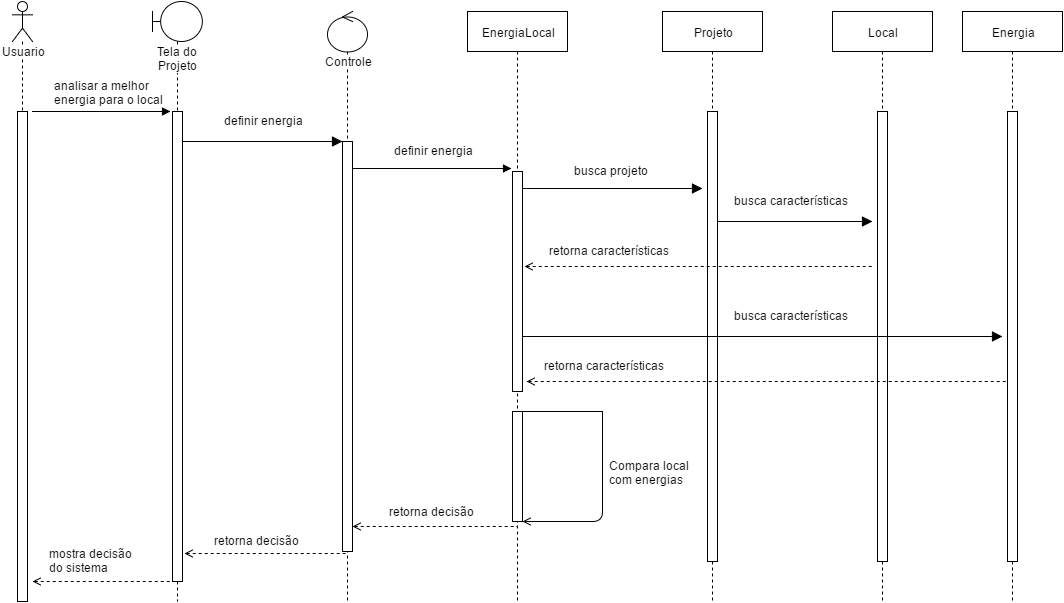

The diagram above was exported from draw.io. Its source (the exported page's mxGraphModel, read from the mxfile embedded in the PNG):
<mxGraphModel dx="880" dy="424" grid="1" gridSize="10" guides="1" tooltips="1" connect="1" arrows="1" fold="1" page="1" pageScale="1" pageWidth="826" pageHeight="1169" background="#ffffff" math="0" shadow="0">
  <root>
    <mxCell id="0" />
    <mxCell id="1" parent="0" />
    <mxCell id="3" value="Usuario" style="shape=umlLifeline;participant=umlActor;perimeter=lifelinePerimeter;whiteSpace=wrap;html=1;container=1;collapsible=0;recursiveResize=0;verticalAlign=top;spacingTop=36;labelBackgroundColor=#ffffff;outlineConnect=0;" parent="1" vertex="1">
      <mxGeometry x="50" y="70" width="20" height="600" as="geometry" />
    </mxCell>
    <mxCell id="4" value="" style="html=1;points=[];perimeter=orthogonalPerimeter;" parent="3" vertex="1">
      <mxGeometry x="5" y="110" width="10" height="490" as="geometry" />
    </mxCell>
    <mxCell id="5" value="EnergiaLocal" style="shape=umlLifeline;perimeter=lifelinePerimeter;whiteSpace=wrap;html=1;container=1;collapsible=0;recursiveResize=0;outlineConnect=0;" parent="1" vertex="1">
      <mxGeometry x="505" y="80" width="100" height="590" as="geometry" />
    </mxCell>
    <mxCell id="20" value="" style="html=1;points=[];perimeter=orthogonalPerimeter;" parent="5" vertex="1">
      <mxGeometry x="45" y="160" width="10" height="220" as="geometry" />
    </mxCell>
    <mxCell id="72" value="" style="html=1;points=[];perimeter=orthogonalPerimeter;" vertex="1" parent="5">
      <mxGeometry x="45" y="400" width="10" height="110" as="geometry" />
    </mxCell>
    <mxCell id="6" value="Projeto" style="shape=umlLifeline;perimeter=lifelinePerimeter;whiteSpace=wrap;html=1;container=1;collapsible=0;recursiveResize=0;outlineConnect=0;" parent="1" vertex="1">
      <mxGeometry x="700" y="80" width="100" height="590" as="geometry" />
    </mxCell>
    <mxCell id="35" value="" style="html=1;points=[];perimeter=orthogonalPerimeter;" parent="6" vertex="1">
      <mxGeometry x="45" y="100" width="10" height="450" as="geometry" />
    </mxCell>
    <mxCell id="10" value="" style="endArrow=block;startArrow=none;endFill=1;startFill=0;html=1;strokeWidth=1;exitX=1.5;exitY=0;exitPerimeter=0;entryX=-0.2;entryY=0;entryPerimeter=0;" parent="1" source="4" edge="1" target="15">
      <mxGeometry width="160" relative="1" as="geometry">
        <mxPoint x="136" y="180" as="sourcePoint" />
        <mxPoint x="280" y="180" as="targetPoint" />
      </mxGeometry>
    </mxCell>
    <mxCell id="11" value="Tela do Projeto" style="shape=umlLifeline;participant=umlBoundary;perimeter=lifelinePerimeter;whiteSpace=wrap;html=1;container=1;collapsible=0;recursiveResize=0;verticalAlign=top;spacingTop=36;labelBackgroundColor=#ffffff;outlineConnect=0;" parent="1" vertex="1">
      <mxGeometry x="190" y="70" width="50" height="600" as="geometry" />
    </mxCell>
    <mxCell id="15" value="" style="html=1;points=[];perimeter=orthogonalPerimeter;" parent="11" vertex="1">
      <mxGeometry x="20" y="110" width="10" height="470" as="geometry" />
    </mxCell>
    <mxCell id="12" value="Controle" style="shape=umlLifeline;participant=umlControl;perimeter=lifelinePerimeter;whiteSpace=wrap;html=1;container=1;collapsible=0;recursiveResize=0;verticalAlign=top;spacingTop=36;labelBackgroundColor=#ffffff;outlineConnect=0;" parent="1" vertex="1">
      <mxGeometry x="365" y="80" width="40" height="590" as="geometry" />
    </mxCell>
    <mxCell id="17" value="" style="html=1;points=[];perimeter=orthogonalPerimeter;" parent="12" vertex="1">
      <mxGeometry x="15" y="130" width="10" height="410" as="geometry" />
    </mxCell>
    <mxCell id="13" value="analisar a melhor&lt;div&gt;&lt;span style=&quot;line-height: 1.2&quot;&gt;energia para o local&lt;/span&gt;&lt;/div&gt;" style="text;html=1;resizable=0;points=[];autosize=1;align=left;verticalAlign=top;spacingTop=-4;" parent="1" vertex="1">
      <mxGeometry x="90" y="145" width="120" height="30" as="geometry" />
    </mxCell>
    <mxCell id="21" value="" style="endArrow=block;startArrow=none;endFill=1;startFill=0;html=1;strokeWidth=1;" parent="1" edge="1">
      <mxGeometry width="160" relative="1" as="geometry">
        <mxPoint x="390" y="237" as="sourcePoint" />
        <mxPoint x="549" y="237" as="targetPoint" />
      </mxGeometry>
    </mxCell>
    <mxCell id="46" value="" style="endArrow=none;startArrow=open;endFill=0;startFill=0;html=1;dashed=1;strokeWidth=1;" parent="1" edge="1">
      <mxGeometry width="160" relative="1" as="geometry">
        <mxPoint x="390" y="595" as="sourcePoint" />
        <mxPoint x="555" y="595" as="targetPoint" />
      </mxGeometry>
    </mxCell>
    <mxCell id="47" value="retorna decisão" style="text;html=1;resizable=0;points=[];autosize=1;align=left;verticalAlign=top;spacingTop=-4;" parent="1" vertex="1">
      <mxGeometry x="425" y="571" width="100" height="20" as="geometry" />
    </mxCell>
    <mxCell id="48" value="" style="endArrow=none;startArrow=open;endFill=0;startFill=0;html=1;dashed=1;strokeWidth=1;entryX=0.3;entryY=1.005;entryPerimeter=0;" parent="1" edge="1" target="17">
      <mxGeometry width="160" relative="1" as="geometry">
        <mxPoint x="222" y="622" as="sourcePoint" />
        <mxPoint x="280" y="619" as="targetPoint" />
      </mxGeometry>
    </mxCell>
    <mxCell id="49" value="retorna decisão" style="text;html=1;resizable=0;points=[];autosize=1;align=left;verticalAlign=top;spacingTop=-4;" parent="1" vertex="1">
      <mxGeometry x="250" y="600" width="100" height="20" as="geometry" />
    </mxCell>
    <mxCell id="51" value="definir&lt;span style=&quot;line-height: 1.2&quot;&gt;&amp;nbsp;energia&lt;/span&gt;" style="text;html=1;resizable=0;points=[];autosize=1;align=left;verticalAlign=top;spacingTop=-4;" vertex="1" parent="1">
      <mxGeometry x="260" y="180" width="90" height="20" as="geometry" />
    </mxCell>
    <mxCell id="54" value="Energia" style="shape=umlLifeline;perimeter=lifelinePerimeter;whiteSpace=wrap;html=1;container=1;collapsible=0;recursiveResize=0;outlineConnect=0;" vertex="1" parent="1">
      <mxGeometry x="1000" y="80" width="100" height="590" as="geometry" />
    </mxCell>
    <mxCell id="55" value="" style="html=1;points=[];perimeter=orthogonalPerimeter;" vertex="1" parent="54">
      <mxGeometry x="45" y="100" width="10" height="450" as="geometry" />
    </mxCell>
    <mxCell id="56" value="definir energia" style="text;html=1;resizable=0;points=[];autosize=1;align=left;verticalAlign=top;spacingTop=-4;" vertex="1" parent="1">
      <mxGeometry x="430" y="210" width="90" height="20" as="geometry" />
    </mxCell>
    <mxCell id="57" value="Local" style="shape=umlLifeline;perimeter=lifelinePerimeter;whiteSpace=wrap;html=1;container=1;collapsible=0;recursiveResize=0;outlineConnect=0;" vertex="1" parent="1">
      <mxGeometry x="870" y="80" width="100" height="590" as="geometry" />
    </mxCell>
    <mxCell id="58" value="" style="html=1;points=[];perimeter=orthogonalPerimeter;" vertex="1" parent="57">
      <mxGeometry x="45" y="100" width="10" height="450" as="geometry" />
    </mxCell>
    <mxCell id="59" value="" style="endArrow=block;startArrow=none;endFill=1;startFill=0;endSize=8;html=1;" edge="1" parent="1">
      <mxGeometry width="160" relative="1" as="geometry">
        <mxPoint x="560" y="257" as="sourcePoint" />
        <mxPoint x="740" y="257" as="targetPoint" />
      </mxGeometry>
    </mxCell>
    <mxCell id="60" value="busca projeto" style="text;html=1;resizable=0;points=[];autosize=1;align=left;verticalAlign=top;spacingTop=-4;" vertex="1" parent="1">
      <mxGeometry x="610" y="230" width="90" height="20" as="geometry" />
    </mxCell>
    <mxCell id="61" value="" style="endArrow=block;startArrow=none;endFill=1;startFill=0;endSize=8;html=1;" edge="1" parent="1">
      <mxGeometry width="160" relative="1" as="geometry">
        <mxPoint x="755" y="290" as="sourcePoint" />
        <mxPoint x="910" y="290" as="targetPoint" />
      </mxGeometry>
    </mxCell>
    <mxCell id="62" value="busca características" style="text;html=1;resizable=0;points=[];autosize=1;align=left;verticalAlign=top;spacingTop=-4;" vertex="1" parent="1">
      <mxGeometry x="770" y="260" width="130" height="20" as="geometry" />
    </mxCell>
    <mxCell id="63" value="" style="endArrow=none;startArrow=open;endFill=0;startFill=0;html=1;dashed=1;" edge="1" parent="1">
      <mxGeometry width="160" relative="1" as="geometry">
        <mxPoint x="562" y="335" as="sourcePoint" />
        <mxPoint x="910" y="335" as="targetPoint" />
      </mxGeometry>
    </mxCell>
    <mxCell id="64" value="retorna características" style="text;html=1;resizable=0;points=[];autosize=1;align=left;verticalAlign=top;spacingTop=-4;" vertex="1" parent="1">
      <mxGeometry x="585" y="310" width="140" height="20" as="geometry" />
    </mxCell>
    <mxCell id="65" value="" style="endArrow=block;startArrow=none;endFill=1;startFill=0;endSize=8;startSize=10;html=1;" edge="1" parent="1">
      <mxGeometry width="160" relative="1" as="geometry">
        <mxPoint x="220" y="210" as="sourcePoint" />
        <mxPoint x="380" y="210" as="targetPoint" />
      </mxGeometry>
    </mxCell>
    <mxCell id="66" value="" style="endArrow=block;startArrow=none;endFill=1;startFill=0;endSize=8;html=1;" edge="1" parent="1">
      <mxGeometry width="160" relative="1" as="geometry">
        <mxPoint x="560" y="405" as="sourcePoint" />
        <mxPoint x="1040" y="405" as="targetPoint" />
      </mxGeometry>
    </mxCell>
    <mxCell id="67" value="busca características" style="text;html=1;resizable=0;points=[];autosize=1;align=left;verticalAlign=top;spacingTop=-4;" vertex="1" parent="1">
      <mxGeometry x="770" y="375" width="130" height="20" as="geometry" />
    </mxCell>
    <mxCell id="68" value="" style="endArrow=none;startArrow=open;endFill=0;startFill=0;html=1;dashed=1;" edge="1" parent="1">
      <mxGeometry width="160" relative="1" as="geometry">
        <mxPoint x="564" y="450" as="sourcePoint" />
        <mxPoint x="1045" y="450" as="targetPoint" />
      </mxGeometry>
    </mxCell>
    <mxCell id="69" value="retorna características" style="text;html=1;resizable=0;points=[];autosize=1;align=left;verticalAlign=top;spacingTop=-4;" vertex="1" parent="1">
      <mxGeometry x="580" y="425" width="140" height="20" as="geometry" />
    </mxCell>
    <mxCell id="73" value="" style="endArrow=none;startArrow=none;endFill=0;startFill=0;html=1;" edge="1" parent="1">
      <mxGeometry width="160" relative="1" as="geometry">
        <mxPoint x="560" y="480" as="sourcePoint" />
        <mxPoint x="640" y="480" as="targetPoint" />
      </mxGeometry>
    </mxCell>
    <mxCell id="75" value="" style="endArrow=open;startArrow=none;endFill=0;startFill=0;html=1;entryX=1;entryY=1;entryPerimeter=0;" edge="1" parent="1" target="72">
      <mxGeometry width="160" relative="1" as="geometry">
        <mxPoint x="640" y="480" as="sourcePoint" />
        <mxPoint x="800" y="480" as="targetPoint" />
        <Array as="points">
          <mxPoint x="640" y="590" />
        </Array>
      </mxGeometry>
    </mxCell>
    <mxCell id="76" value="Compara local&lt;div&gt;com energias&lt;/div&gt;" style="text;html=1;resizable=0;points=[];autosize=1;align=left;verticalAlign=top;spacingTop=-4;" vertex="1" parent="1">
      <mxGeometry x="645" y="525" width="100" height="30" as="geometry" />
    </mxCell>
    <mxCell id="78" value="" style="endArrow=none;startArrow=open;endFill=0;startFill=0;endSize=8;html=1;dashed=1;" edge="1" parent="1">
      <mxGeometry width="160" relative="1" as="geometry">
        <mxPoint x="70" y="650" as="sourcePoint" />
        <mxPoint x="215" y="650" as="targetPoint" />
      </mxGeometry>
    </mxCell>
    <mxCell id="80" value="mostra decisão&lt;div&gt;do sistema&lt;/div&gt;" style="text;html=1;resizable=0;points=[];autosize=1;align=left;verticalAlign=top;spacingTop=-4;" vertex="1" parent="1">
      <mxGeometry x="85" y="613" width="100" height="30" as="geometry" />
    </mxCell>
  </root>
</mxGraphModel>